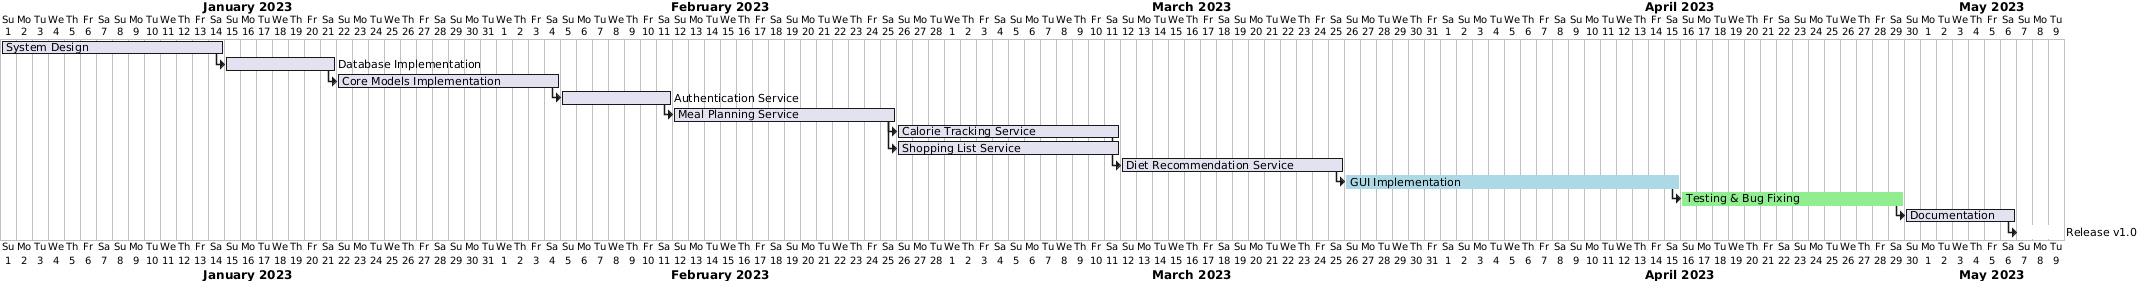

The diagram above was rendered by PlantUML. Its source (embedded in the PNG):
@startgantt
Project starts 2023-01-01

[System Design] lasts 2 weeks
then [Database Implementation] lasts 1 week
then [Core Models Implementation] lasts 2 weeks
then [Authentication Service] lasts 1 week
then [Meal Planning Service] lasts 2 weeks

[Calorie Tracking Service] starts after [Meal Planning Service]'s end
[Calorie Tracking Service] lasts 2 weeks

[Shopping List Service] starts after [Meal Planning Service]'s end
[Shopping List Service] lasts 2 weeks

[Diet Recommendation Service] starts after [Calorie Tracking Service]'s end
[Diet Recommendation Service] lasts 2 weeks

then [GUI Implementation] lasts 3 weeks
then [Testing & Bug Fixing] lasts 2 weeks
then [Documentation] lasts 1 week
then [Release v1.0] lasts 3 days

[GUI Implementation] is colored in LightBlue
[Testing & Bug Fixing] is colored in LightGreen
[Release v1.0] is colored in LightRed
@endgantt